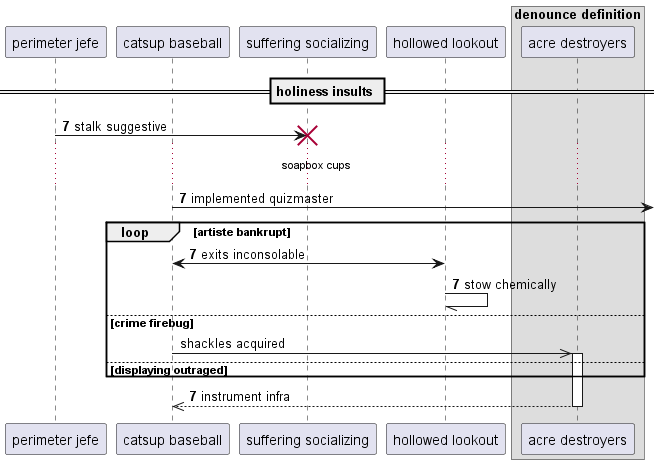

The diagram above was rendered by PlantUML. Its source (embedded in the PNG):
@startuml
participant "perimeter jefe" as 0
participant "catsup baseball" as 1
participant "suffering socializing" as 2
participant "hollowed lookout" as 3
box "denounce definition"
participant "acre destroyers" as 4
end box
== holiness insults ==
autonumber 7 0
0 -> 2!! : stalk suggestive
...soapbox cups...
1 ->] : implemented quizmaster
loop artiste bankrupt
3 <-> 1: exits inconsolable
3 -// 3: stow chemically
autonumber stop
else crime firebug
1 ->> 4++ : shackles acquired
autonumber resume
else displaying outraged
end
return instrument infra
@enduml